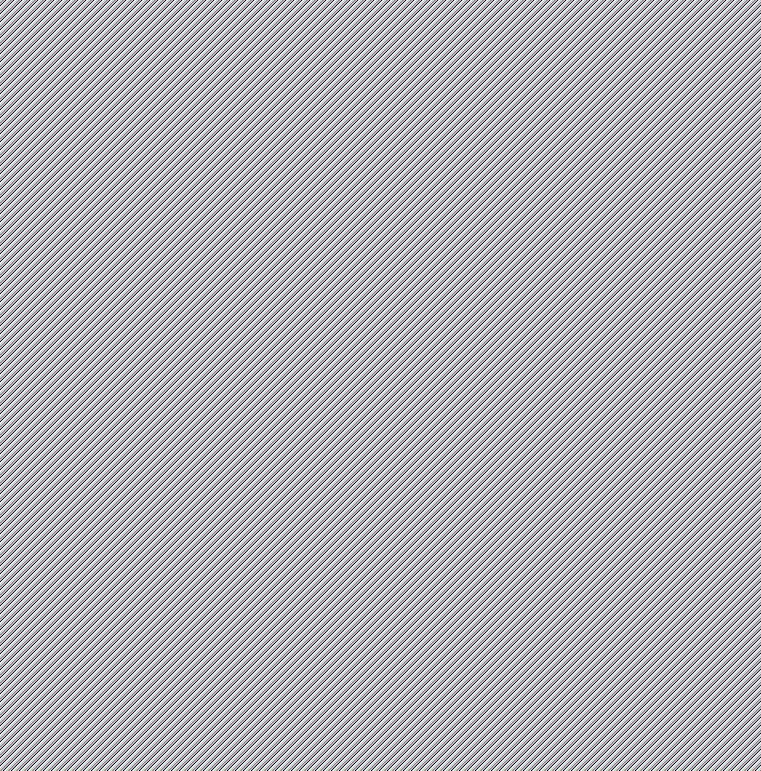

The diagram above was exported from draw.io. Its source (the exported page's mxGraphModel, read from the mxfile embedded in the PNG):
<mxGraphModel dx="868" dy="467" grid="1" gridSize="10" guides="1" tooltips="1" connect="1" arrows="1" fold="1" page="1" pageScale="1" pageWidth="850" pageHeight="1100" math="0" shadow="0">
  <root>
    <mxCell id="0" />
    <mxCell id="1" parent="0" />
    <mxCell id="KpigmKrG50PKzWlH0U4x-2" value="" style="rounded=0;whiteSpace=wrap;html=1;" parent="1" vertex="1">
      <mxGeometry x="70" y="250" width="710" height="190" as="geometry" />
    </mxCell>
    <mxCell id="KpigmKrG50PKzWlH0U4x-5" value="" style="group" parent="1" vertex="1" connectable="0">
      <mxGeometry x="444" y="300" width="59" height="60" as="geometry" />
    </mxCell>
    <mxCell id="KpigmKrG50PKzWlH0U4x-6" value="" style="group" parent="KpigmKrG50PKzWlH0U4x-5" vertex="1" connectable="0">
      <mxGeometry width="59" height="60" as="geometry" />
    </mxCell>
    <mxCell id="KpigmKrG50PKzWlH0U4x-8" value="" style="group" parent="KpigmKrG50PKzWlH0U4x-6" vertex="1" connectable="0">
      <mxGeometry x="1" width="58" height="60" as="geometry" />
    </mxCell>
    <mxCell id="KpigmKrG50PKzWlH0U4x-9" value="" style="group" parent="KpigmKrG50PKzWlH0U4x-8" vertex="1" connectable="0">
      <mxGeometry width="58" height="60" as="geometry" />
    </mxCell>
    <mxCell id="KpigmKrG50PKzWlH0U4x-11" value="" style="group" parent="KpigmKrG50PKzWlH0U4x-9" vertex="1" connectable="0">
      <mxGeometry width="58" height="60" as="geometry" />
    </mxCell>
    <mxCell id="KpigmKrG50PKzWlH0U4x-12" value="" style="group" parent="KpigmKrG50PKzWlH0U4x-11" vertex="1" connectable="0">
      <mxGeometry x="-2" width="60" height="60" as="geometry" />
    </mxCell>
    <mxCell id="KpigmKrG50PKzWlH0U4x-13" value="" style="group" parent="KpigmKrG50PKzWlH0U4x-12" vertex="1" connectable="0">
      <mxGeometry width="60" height="60" as="geometry" />
    </mxCell>
    <mxCell id="KpigmKrG50PKzWlH0U4x-16" value="" style="group" parent="KpigmKrG50PKzWlH0U4x-13" vertex="1" connectable="0">
      <mxGeometry width="60" height="60" as="geometry" />
    </mxCell>
    <mxCell id="KpigmKrG50PKzWlH0U4x-3" value="SMS Sent" style="text;html=1;strokeColor=#6c8ebf;fillColor=#dae8fc;align=center;verticalAlign=middle;whiteSpace=wrap;rounded=0;" parent="KpigmKrG50PKzWlH0U4x-16" vertex="1">
      <mxGeometry width="60" height="20" as="geometry" />
    </mxCell>
    <mxCell id="KpigmKrG50PKzWlH0U4x-4" value="200" style="text;html=1;strokeColor=none;fillColor=none;align=center;verticalAlign=middle;whiteSpace=wrap;rounded=0;" parent="KpigmKrG50PKzWlH0U4x-16" vertex="1">
      <mxGeometry x="9" y="40" width="40" height="20" as="geometry" />
    </mxCell>
    <mxCell id="KpigmKrG50PKzWlH0U4x-17" value="" style="group" parent="KpigmKrG50PKzWlH0U4x-13" vertex="1" connectable="0">
      <mxGeometry x="10" y="10" width="40" height="60" as="geometry" />
    </mxCell>
    <mxCell id="KpigmKrG50PKzWlH0U4x-20" value="" style="group" parent="KpigmKrG50PKzWlH0U4x-17" vertex="1" connectable="0">
      <mxGeometry x="43" width="40" height="60" as="geometry" />
    </mxCell>
    <mxCell id="KpigmKrG50PKzWlH0U4x-24" value="" style="group" parent="KpigmKrG50PKzWlH0U4x-20" vertex="1" connectable="0">
      <mxGeometry width="40" height="60" as="geometry" />
    </mxCell>
    <mxCell id="KpigmKrG50PKzWlH0U4x-21" value="" style="group" parent="1" vertex="1" connectable="0">
      <mxGeometry x="550" y="300" width="40" height="60" as="geometry" />
    </mxCell>
    <mxCell id="KpigmKrG50PKzWlH0U4x-22" value="Edit" style="text;html=1;strokeColor=#6c8ebf;fillColor=#dae8fc;align=center;verticalAlign=middle;whiteSpace=wrap;rounded=0;" parent="KpigmKrG50PKzWlH0U4x-21" vertex="1">
      <mxGeometry x="19" width="40" height="20" as="geometry" />
    </mxCell>
    <mxCell id="KpigmKrG50PKzWlH0U4x-25" value="" style="group" parent="1" vertex="1" connectable="0">
      <mxGeometry x="300" y="300" width="40" height="60" as="geometry" />
    </mxCell>
    <mxCell id="KpigmKrG50PKzWlH0U4x-26" value="Role" style="text;html=1;strokeColor=#6c8ebf;fillColor=#dae8fc;align=center;verticalAlign=middle;whiteSpace=wrap;rounded=0;" parent="KpigmKrG50PKzWlH0U4x-25" vertex="1">
      <mxGeometry x="33" width="40" height="20" as="geometry" />
    </mxCell>
    <mxCell id="KpigmKrG50PKzWlH0U4x-27" value="Admin" style="text;html=1;strokeColor=none;fillColor=none;align=center;verticalAlign=middle;whiteSpace=wrap;rounded=0;" parent="KpigmKrG50PKzWlH0U4x-25" vertex="1">
      <mxGeometry x="33" y="40" width="40" height="20" as="geometry" />
    </mxCell>
    <mxCell id="KpigmKrG50PKzWlH0U4x-32" value="" style="group" parent="1" vertex="1" connectable="0">
      <mxGeometry x="700" y="300" width="40" height="60" as="geometry" />
    </mxCell>
    <mxCell id="KpigmKrG50PKzWlH0U4x-33" value="Remove" style="text;html=1;strokeColor=#6c8ebf;fillColor=#dae8fc;align=center;verticalAlign=middle;whiteSpace=wrap;rounded=0;" parent="KpigmKrG50PKzWlH0U4x-32" vertex="1">
      <mxGeometry x="-10" width="50" height="20" as="geometry" />
    </mxCell>
    <mxCell id="KpigmKrG50PKzWlH0U4x-28" value="&amp;nbsp;Admin User" style="text;html=1;strokeColor=none;fillColor=none;align=center;verticalAlign=middle;whiteSpace=wrap;rounded=0;" parent="1" vertex="1">
      <mxGeometry x="205" y="340" width="70" height="20" as="geometry" />
    </mxCell>
    <mxCell id="KpigmKrG50PKzWlH0U4x-29" value="Name" style="text;html=1;strokeColor=#6c8ebf;fillColor=#dae8fc;align=center;verticalAlign=middle;whiteSpace=wrap;rounded=0;" parent="1" vertex="1">
      <mxGeometry x="220" y="300" width="40" height="20" as="geometry" />
    </mxCell>
    <mxCell id="KpigmKrG50PKzWlH0U4x-37" value="User" style="text;html=1;strokeColor=none;fillColor=none;align=center;verticalAlign=middle;whiteSpace=wrap;rounded=0;" parent="1" vertex="1">
      <mxGeometry x="110" y="340" width="40" height="20" as="geometry" />
    </mxCell>
    <mxCell id="KpigmKrG50PKzWlH0U4x-38" value="Avatar" style="text;html=1;strokeColor=#6c8ebf;fillColor=#dae8fc;align=center;verticalAlign=middle;whiteSpace=wrap;rounded=0;" parent="1" vertex="1">
      <mxGeometry x="110" y="300" width="40" height="20" as="geometry" />
    </mxCell>
    <mxCell id="KpigmKrG50PKzWlH0U4x-47" value="100" style="text;html=1;strokeColor=none;fillColor=none;align=center;verticalAlign=middle;whiteSpace=wrap;rounded=0;" parent="1" vertex="1">
      <mxGeometry x="452" y="370" width="40" height="20" as="geometry" />
    </mxCell>
    <mxCell id="KpigmKrG50PKzWlH0U4x-48" value="User" style="text;html=1;strokeColor=none;fillColor=none;align=center;verticalAlign=middle;whiteSpace=wrap;rounded=0;" parent="1" vertex="1">
      <mxGeometry x="333" y="370" width="40" height="20" as="geometry" />
    </mxCell>
    <mxCell id="KpigmKrG50PKzWlH0U4x-49" value="Basic User" style="text;html=1;strokeColor=none;fillColor=none;align=center;verticalAlign=middle;whiteSpace=wrap;rounded=0;" parent="1" vertex="1">
      <mxGeometry x="210" y="370" width="60" height="20" as="geometry" />
    </mxCell>
    <mxCell id="KpigmKrG50PKzWlH0U4x-50" value="User" style="text;html=1;strokeColor=none;fillColor=none;align=center;verticalAlign=middle;whiteSpace=wrap;rounded=0;" parent="1" vertex="1">
      <mxGeometry x="110" y="370" width="40" height="20" as="geometry" />
    </mxCell>
    <mxCell id="KpigmKrG50PKzWlH0U4x-51" value="" style="rounded=0;whiteSpace=wrap;html=1;" parent="1" vertex="1">
      <mxGeometry x="70" y="490" width="120" height="340" as="geometry" />
    </mxCell>
    <mxCell id="KpigmKrG50PKzWlH0U4x-52" value="SETTINGS" style="text;html=1;strokeColor=none;fillColor=none;align=center;verticalAlign=middle;whiteSpace=wrap;rounded=0;" parent="1" vertex="1">
      <mxGeometry x="20" y="210" width="150" height="40" as="geometry" />
    </mxCell>
    <mxCell id="KpigmKrG50PKzWlH0U4x-53" value="Analytics" style="text;html=1;strokeColor=#6c8ebf;fillColor=#dae8fc;align=center;verticalAlign=middle;whiteSpace=wrap;rounded=0;" parent="1" vertex="1">
      <mxGeometry x="100" y="573" width="50" height="20" as="geometry" />
    </mxCell>
    <mxCell id="KpigmKrG50PKzWlH0U4x-54" value="Broadcast" style="text;html=1;strokeColor=#6c8ebf;fillColor=#dae8fc;align=center;verticalAlign=middle;whiteSpace=wrap;rounded=0;" parent="1" vertex="1">
      <mxGeometry x="100" y="623" width="60" height="20" as="geometry" />
    </mxCell>
    <mxCell id="KpigmKrG50PKzWlH0U4x-55" value="Templates" style="text;html=1;strokeColor=#6c8ebf;fillColor=#dae8fc;align=center;verticalAlign=middle;whiteSpace=wrap;rounded=0;" parent="1" vertex="1">
      <mxGeometry x="100" y="673" width="60" height="20" as="geometry" />
    </mxCell>
    <mxCell id="KpigmKrG50PKzWlH0U4x-56" value="Settings" style="text;html=1;strokeColor=#6c8ebf;fillColor=#dae8fc;align=center;verticalAlign=middle;whiteSpace=wrap;rounded=0;" parent="1" vertex="1">
      <mxGeometry x="100" y="723" width="60" height="20" as="geometry" />
    </mxCell>
    <mxCell id="KpigmKrG50PKzWlH0U4x-57" value="Profile" style="text;html=1;strokeColor=#6c8ebf;fillColor=#dae8fc;align=center;verticalAlign=middle;whiteSpace=wrap;rounded=0;" parent="1" vertex="1">
      <mxGeometry x="100" y="773" width="60" height="20" as="geometry" />
    </mxCell>
    <mxCell id="KpigmKrG50PKzWlH0U4x-58" value="Audience" style="text;html=1;strokeColor=#6c8ebf;fillColor=#dae8fc;align=center;verticalAlign=middle;whiteSpace=wrap;rounded=0;" parent="1" vertex="1">
      <mxGeometry x="100" y="530" width="50" height="20" as="geometry" />
    </mxCell>
    <mxCell id="KpigmKrG50PKzWlH0U4x-59" value="" style="rounded=0;whiteSpace=wrap;html=1;" parent="1" vertex="1">
      <mxGeometry x="253" y="490" width="120" height="340" as="geometry" />
    </mxCell>
    <mxCell id="KpigmKrG50PKzWlH0U4x-60" value="Analytics" style="text;html=1;strokeColor=#6c8ebf;fillColor=#dae8fc;align=center;verticalAlign=middle;whiteSpace=wrap;rounded=0;" parent="1" vertex="1">
      <mxGeometry x="283" y="573" width="50" height="20" as="geometry" />
    </mxCell>
    <mxCell id="KpigmKrG50PKzWlH0U4x-61" value="Broadcast" style="text;html=1;strokeColor=#6c8ebf;fillColor=#dae8fc;align=center;verticalAlign=middle;whiteSpace=wrap;rounded=0;" parent="1" vertex="1">
      <mxGeometry x="283" y="623" width="60" height="20" as="geometry" />
    </mxCell>
    <mxCell id="KpigmKrG50PKzWlH0U4x-62" value="Templates" style="text;html=1;strokeColor=#6c8ebf;fillColor=#dae8fc;align=center;verticalAlign=middle;whiteSpace=wrap;rounded=0;" parent="1" vertex="1">
      <mxGeometry x="283" y="673" width="60" height="20" as="geometry" />
    </mxCell>
    <mxCell id="KpigmKrG50PKzWlH0U4x-63" value="Users" style="text;html=1;strokeColor=#6c8ebf;fillColor=#dae8fc;align=center;verticalAlign=middle;whiteSpace=wrap;rounded=0;" parent="1" vertex="1">
      <mxGeometry x="283" y="723" width="60" height="20" as="geometry" />
    </mxCell>
    <mxCell id="KpigmKrG50PKzWlH0U4x-64" value="Profile" style="text;html=1;strokeColor=#6c8ebf;fillColor=#dae8fc;align=center;verticalAlign=middle;whiteSpace=wrap;rounded=0;" parent="1" vertex="1">
      <mxGeometry x="283" y="773" width="60" height="20" as="geometry" />
    </mxCell>
    <mxCell id="KpigmKrG50PKzWlH0U4x-65" value="Audience" style="text;html=1;strokeColor=#6c8ebf;fillColor=#dae8fc;align=center;verticalAlign=middle;whiteSpace=wrap;rounded=0;" parent="1" vertex="1">
      <mxGeometry x="283" y="530" width="50" height="20" as="geometry" />
    </mxCell>
    <mxCell id="KpigmKrG50PKzWlH0U4x-66" value="Side Menu" style="text;html=1;strokeColor=none;fillColor=none;align=center;verticalAlign=middle;whiteSpace=wrap;rounded=0;" parent="1" vertex="1">
      <mxGeometry x="50" y="470" width="90" height="20" as="geometry" />
    </mxCell>
    <mxCell id="KpigmKrG50PKzWlH0U4x-67" value="Settings" style="text;html=1;strokeColor=none;fillColor=none;align=center;verticalAlign=middle;whiteSpace=wrap;rounded=0;" parent="1" vertex="1">
      <mxGeometry x="240" y="470" width="90" height="20" as="geometry" />
    </mxCell>
    <mxCell id="2qQHeoKE8or6iXTTngeh-1" value="" style="rounded=0;whiteSpace=wrap;html=1;" vertex="1" parent="1">
      <mxGeometry x="430" y="490" width="120" height="490" as="geometry" />
    </mxCell>
    <mxCell id="2qQHeoKE8or6iXTTngeh-2" value="Delivery Rate" style="text;html=1;strokeColor=#6c8ebf;fillColor=#dae8fc;align=center;verticalAlign=middle;whiteSpace=wrap;rounded=0;" vertex="1" parent="1">
      <mxGeometry x="445" y="573" width="90" height="20" as="geometry" />
    </mxCell>
    <mxCell id="2qQHeoKE8or6iXTTngeh-3" value="Unsubscribe Rate" style="text;html=1;strokeColor=#6c8ebf;fillColor=#dae8fc;align=center;verticalAlign=middle;whiteSpace=wrap;rounded=0;" vertex="1" parent="1">
      <mxGeometry x="440" y="623" width="100" height="20" as="geometry" />
    </mxCell>
    <mxCell id="2qQHeoKE8or6iXTTngeh-4" value="Conversion Rate" style="text;html=1;strokeColor=#6c8ebf;fillColor=#dae8fc;align=center;verticalAlign=middle;whiteSpace=wrap;rounded=0;" vertex="1" parent="1">
      <mxGeometry x="440" y="673" width="100" height="20" as="geometry" />
    </mxCell>
    <mxCell id="2qQHeoKE8or6iXTTngeh-5" value="Customer Acquisition Cost" style="text;html=1;strokeColor=#6c8ebf;fillColor=#dae8fc;align=center;verticalAlign=middle;whiteSpace=wrap;rounded=0;" vertex="1" parent="1">
      <mxGeometry x="445" y="716.5" width="90" height="33" as="geometry" />
    </mxCell>
    <mxCell id="2qQHeoKE8or6iXTTngeh-6" value="&lt;div&gt;Return&lt;/div&gt;&lt;div&gt; on&lt;/div&gt;&lt;div&gt; Investment&lt;/div&gt;" style="text;html=1;strokeColor=#6c8ebf;fillColor=#dae8fc;align=center;verticalAlign=middle;whiteSpace=wrap;rounded=0;" vertex="1" parent="1">
      <mxGeometry x="445" y="773" width="90" height="50" as="geometry" />
    </mxCell>
    <mxCell id="2qQHeoKE8or6iXTTngeh-7" value="Interaction Rate" style="text;html=1;strokeColor=#6c8ebf;fillColor=#dae8fc;align=center;verticalAlign=middle;whiteSpace=wrap;rounded=0;" vertex="1" parent="1">
      <mxGeometry x="445" y="530" width="90" height="20" as="geometry" />
    </mxCell>
    <mxCell id="2qQHeoKE8or6iXTTngeh-8" value="Analytics" style="text;html=1;strokeColor=none;fillColor=none;align=center;verticalAlign=middle;whiteSpace=wrap;rounded=0;" vertex="1" parent="1">
      <mxGeometry x="408" y="470" width="90" height="20" as="geometry" />
    </mxCell>
    <mxCell id="2qQHeoKE8or6iXTTngeh-10" value="Growth Rate" style="text;html=1;strokeColor=#6c8ebf;fillColor=#dae8fc;align=center;verticalAlign=middle;whiteSpace=wrap;rounded=0;" vertex="1" parent="1">
      <mxGeometry x="445" y="850" width="90" height="20" as="geometry" />
    </mxCell>
    <mxCell id="2qQHeoKE8or6iXTTngeh-11" value="&lt;div&gt;Page value&lt;/div&gt;&lt;div&gt;(URL CTA Campaigns)&lt;/div&gt;" style="text;html=1;strokeColor=#6c8ebf;fillColor=#dae8fc;align=center;verticalAlign=middle;whiteSpace=wrap;rounded=0;" vertex="1" parent="1">
      <mxGeometry x="445" y="900" width="90" height="50" as="geometry" />
    </mxCell>
  </root>
</mxGraphModel>